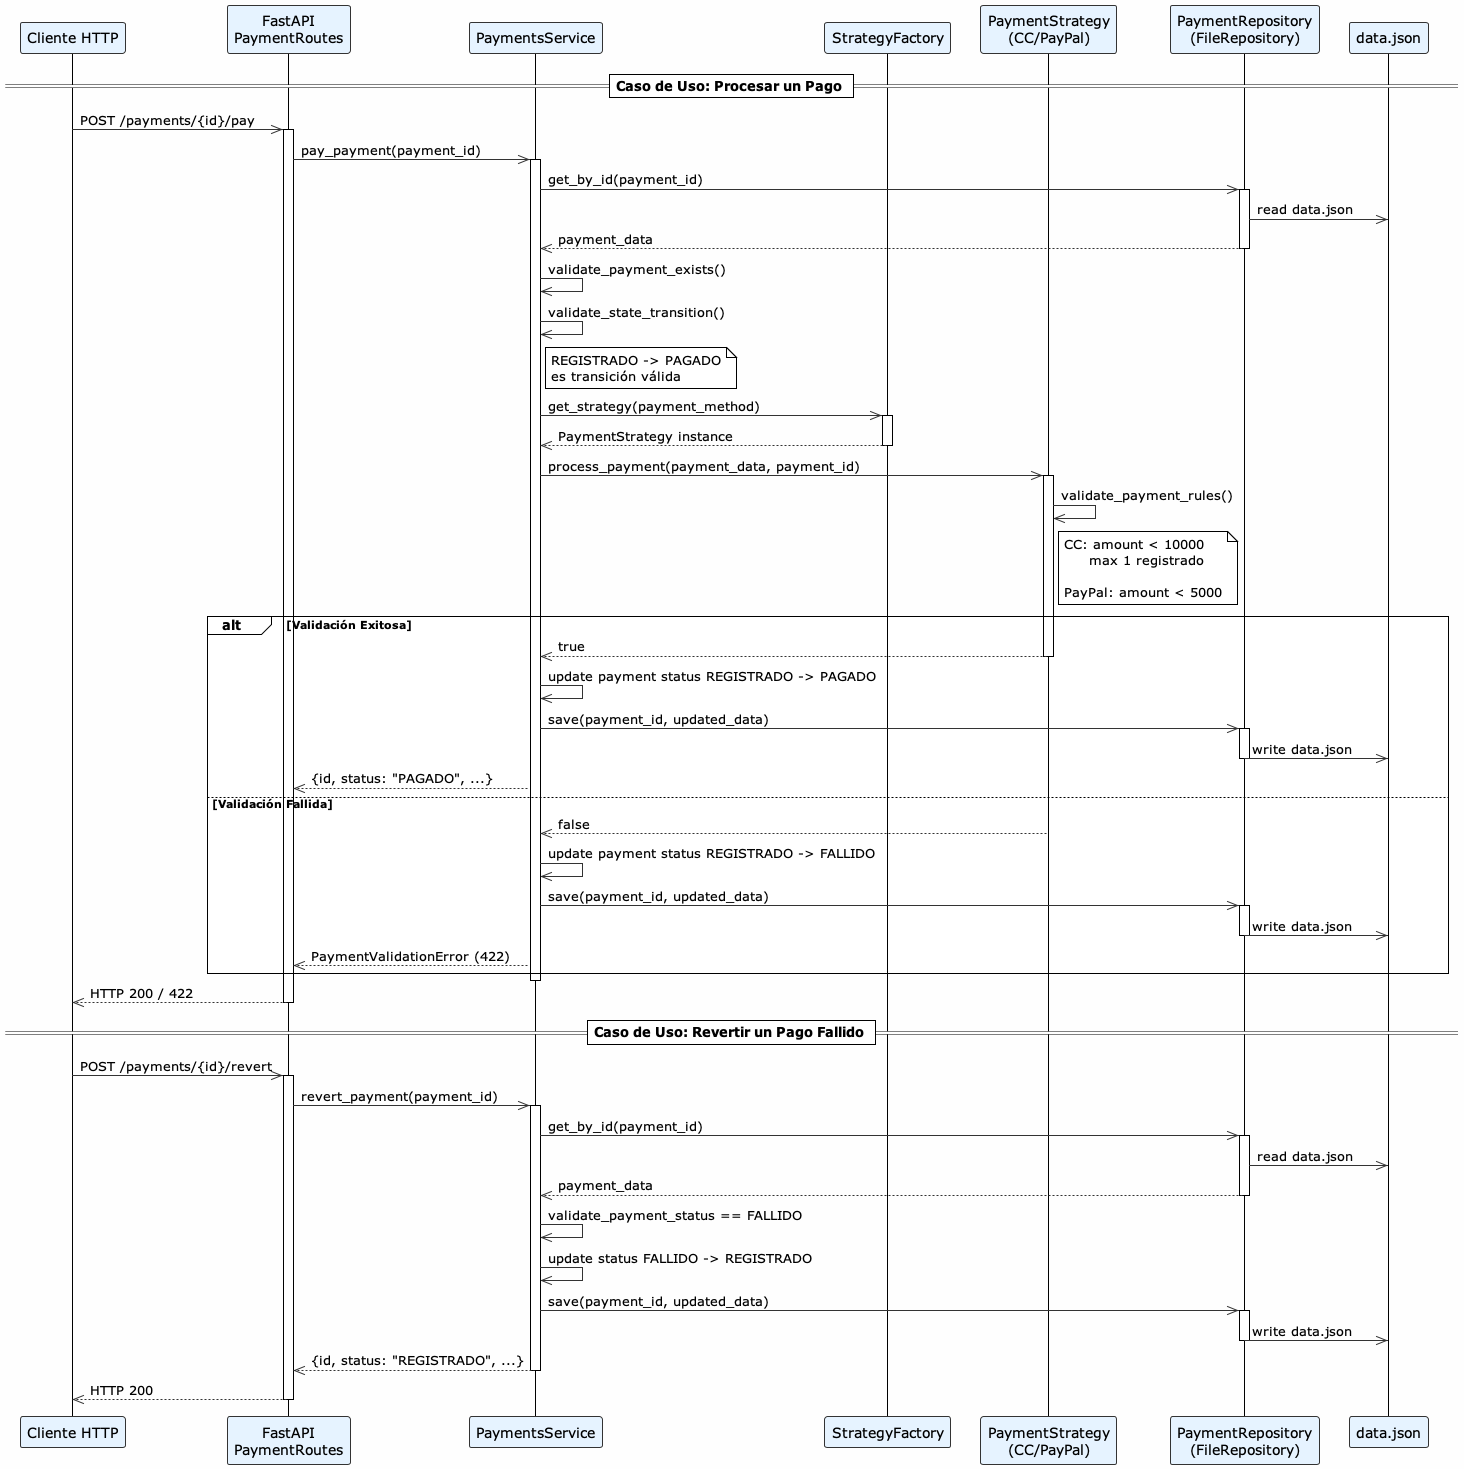

The diagram above was rendered by PlantUML. Its source (embedded in the PNG):
@startuml Diagrama_Secuencia_Pago
!theme plain
skinparam backgroundColor #FEFEFE
skinparam actorBackgroundColor #FFE6E6
skinparam participantBackgroundColor #E6F3FF
skinparam participantBorderColor #333333
skinparam arrowColor #333333

participant "Cliente HTTP" as Client
participant "FastAPI\nPaymentRoutes" as Routes
participant "PaymentsService" as Service
participant "StrategyFactory" as Factory
participant "PaymentStrategy\n(CC/PayPal)" as Strategy
participant "PaymentRepository\n(FileRepository)" as Repository
participant "data.json" as Storage

== Caso de Uso: Procesar un Pago ==

Client ->> Routes: POST /payments/{id}/pay
activate Routes

Routes ->> Service: pay_payment(payment_id)
activate Service

Service ->> Repository: get_by_id(payment_id)
activate Repository
Repository ->> Storage: read data.json
Repository -->> Service: payment_data
deactivate Repository

Service ->> Service: validate_payment_exists()

Service ->> Service: validate_state_transition()
note right of Service
  REGISTRADO -> PAGADO
  es transición válida
end note

Service ->> Factory: get_strategy(payment_method)
activate Factory
Factory -->> Service: PaymentStrategy instance
deactivate Factory

Service ->> Strategy: process_payment(payment_data, payment_id)
activate Strategy
Strategy ->> Strategy: validate_payment_rules()
note right of Strategy
  CC: amount < 10000
       max 1 registrado

  PayPal: amount < 5000
end note

alt Validación Exitosa
  Strategy -->> Service: true
  deactivate Strategy

  Service ->> Service: update payment status REGISTRADO -> PAGADO

  Service ->> Repository: save(payment_id, updated_data)
  activate Repository
  Repository ->> Storage: write data.json
  deactivate Repository

  Service -->> Routes: {id, status: "PAGADO", ...}

else Validación Fallida
  Strategy -->> Service: false
  deactivate Strategy

  Service ->> Service: update payment status REGISTRADO -> FALLIDO

  Service ->> Repository: save(payment_id, updated_data)
  activate Repository
  Repository ->> Storage: write data.json
  deactivate Repository

  Service -->> Routes: PaymentValidationError (422)
end

deactivate Service
Routes -->> Client: HTTP 200 / 422
deactivate Routes

== Caso de Uso: Revertir un Pago Fallido ==

Client ->> Routes: POST /payments/{id}/revert
activate Routes

Routes ->> Service: revert_payment(payment_id)
activate Service

Service ->> Repository: get_by_id(payment_id)
activate Repository
Repository ->> Storage: read data.json
Repository -->> Service: payment_data
deactivate Repository

Service ->> Service: validate_payment_status == FALLIDO

Service ->> Service: update status FALLIDO -> REGISTRADO

Service ->> Repository: save(payment_id, updated_data)
activate Repository
Repository ->> Storage: write data.json
deactivate Repository

Service -->> Routes: {id, status: "REGISTRADO", ...}

deactivate Service
Routes -->> Client: HTTP 200
deactivate Routes

@enduml